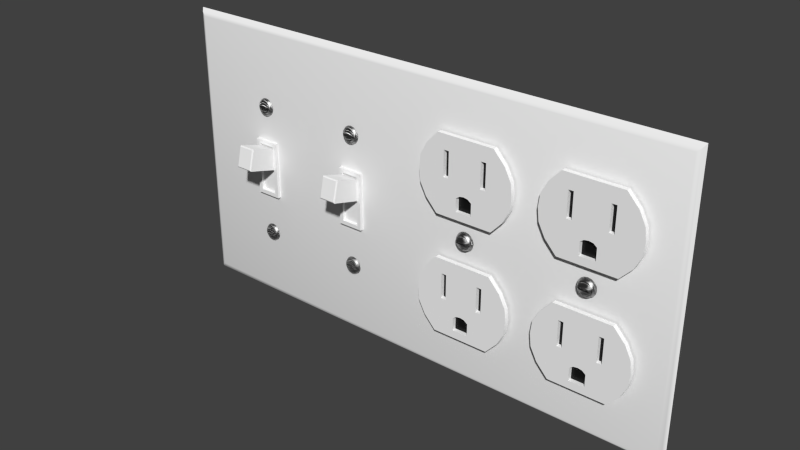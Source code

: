 # Source: Combo_4-Gang.blend  (saved by Blender 3.0.42; exported with 4.5.12 LTS)
import bpy
from mathutils import Matrix  # noqa: F401  (used for matrix-valued properties, if any)

bpy.ops.wm.read_factory_settings(use_empty=True)
scene = bpy.context.scene
scene.name = 'Scene'

# ---- collections
col_collection_1 = bpy.data.collections.new('Collection 1'); scene.collection.children.link(col_collection_1)

# ---- materials (node trees are filled in below, after node groups)
mat_gloss_white_plastic = bpy.data.materials.new('Gloss White Plastic')
mat_gloss_white_plastic.alpha_threshold = 0.0
mat_gloss_white_plastic.roughness = 0.5
mat_gloss_white_plastic.line_color = (0.0, 0.0, 0.0, 1.0)
mat_stainless_steel = bpy.data.materials.new('Stainless Steel')
mat_stainless_steel.alpha_threshold = 0.0
mat_stainless_steel.roughness = 0.5
mat_stainless_steel.line_color = (0.0, 0.0, 0.0, 1.0)
mat_black_plastic = bpy.data.materials.new('Black Plastic')
mat_black_plastic.alpha_threshold = 0.0
mat_black_plastic.roughness = 0.5
mat_black_plastic.line_color = (0.0, 0.0, 0.0, 1.0)

# ---- node groups
ng_brushed = bpy.data.node_groups.new('Brushed', 'ShaderNodeTree')
_s = ng_brushed.interface.new_socket(name='Color', in_out='OUTPUT', socket_type='NodeSocketColor')
_s = ng_brushed.interface.new_socket(name='Vector', in_out='INPUT', socket_type='NodeSocketVector')
_s.min_value = -1.0
_s.max_value = 1.0
_s = ng_brushed.interface.new_socket(name='Scale', in_out='INPUT', socket_type='NodeSocketFloat')
_s.default_value = 15.0
_s.min_value = -1000.0
_s.max_value = 1000.0
_N = ng_brushed.nodes; _L = ng_brushed.links
n0 = _N.new('ShaderNodeMapping'); n0.name = 'Mapping'; n0.location = (-294, 153)
n0.inputs[3].default_value = (0.1, 1000.0, 1.0)
n1 = _N.new('ShaderNodeValToRGB'); n1.name = 'ColorRamp.002'; n1.location = (311, 4)
n1.color_ramp.interpolation = 'B_SPLINE'
while len(n1.color_ramp.elements) > 1: n1.color_ramp.elements.remove(n1.color_ramp.elements[-1])
n1.color_ramp.elements[0].position = 0.1136; n1.color_ramp.elements[0].color = (0.0, 0.0, 0.0, 1.0)
_e = n1.color_ramp.elements.new(0.4955); _e.color = (0.1708, 0.1708, 0.1708, 0.5074)
_e = n1.color_ramp.elements.new(1.0); _e.color = (1.0, 1.0, 1.0, 0.0)
n2 = _N.new('NodeGroupOutput'); n2.name = 'Group Output'; n2.location = (636, 29)
n3 = _N.new('ShaderNodeTexNoise'); n3.name = 'Noise Texture'; n3.location = (52, -12)
n3.width = 150
n3.inputs[3].default_value = 1.0
n3.inputs[8].default_value = 8.0
n4 = _N.new('NodeGroupInput'); n4.name = 'Group Input'; n4.location = (-508, 131)
_L.new(n4.outputs[0], n0.inputs[0])
_L.new(n0.outputs[0], n3.inputs[0])
_L.new(n3.outputs[0], n1.inputs[0])
_L.new(n1.outputs[0], n2.inputs[0])
_L.new(n4.outputs[1], n3.inputs[2])
n2.is_active_output = True

# ---- material node trees
mat_gloss_white_plastic.use_nodes = True; mat_gloss_white_plastic.node_tree.nodes.clear()
_N = mat_gloss_white_plastic.node_tree.nodes; _L = mat_gloss_white_plastic.node_tree.links
n0 = _N.new('ShaderNodeOutputMaterial'); n0.name = 'Material Output'; n0.location = (300, 300)
n0.width = 120
n1 = _N.new('ShaderNodeBsdfDiffuse'); n1.name = 'Diffuse BSDF'; n1.location = (-113, 376)
n1.inputs[0].default_value = (0.9425, 0.9425, 0.9425, 1.0)
n2 = _N.new('ShaderNodeMixShader'); n2.name = 'Mix Shader'; n2.location = (95, 307)
n2.width = 150
n2.inputs[0].default_value = 0.02
n3 = _N.new('ShaderNodeBsdfAnisotropic'); n3.name = 'Glossy BSDF'; n3.location = (-112, 226)
n3.distribution = 'BECKMANN'
n3.inputs[1].default_value = 0.3162
_L.new(n1.outputs[0], n2.inputs[1])
_L.new(n3.outputs[0], n2.inputs[2])
_L.new(n2.outputs[0], n0.inputs[0])
n0.is_active_output = True
mat_stainless_steel.use_nodes = True; mat_stainless_steel.node_tree.nodes.clear()
_N = mat_stainless_steel.node_tree.nodes; _L = mat_stainless_steel.node_tree.links
n0 = _N.new('ShaderNodeLayerWeight'); n0.name = 'Layer Weight'; n0.location = (114, 494)
n0.width = 150
n0.inputs[0].default_value = 0.15
n1 = _N.new('ShaderNodeMixShader'); n1.name = 'Mix Shader'; n1.location = (316, 430)
n1.width = 137
n2 = _N.new('ShaderNodeBsdfAnisotropic'); n2.name = 'Glossy BSDF.001'; n2.location = (94, 224)
n2.width = 169
n2.distribution = 'BECKMANN'
n2.inputs[1].default_value = 0.4472
n3 = _N.new('ShaderNodeBsdfAnisotropic'); n3.name = 'Glossy BSDF'; n3.location = (101, 387)
n3.width = 168
n3.distribution = 'BECKMANN'
n3.inputs[1].default_value = 0.4472
n4 = _N.new('ShaderNodeValToRGB'); n4.name = 'ColorRamp'; n4.location = (-310, 466)
n4.color_ramp.interpolation = 'B_SPLINE'
while len(n4.color_ramp.elements) > 1: n4.color_ramp.elements.remove(n4.color_ramp.elements[-1])
n4.color_ramp.elements[0].position = 0.0; n4.color_ramp.elements[0].color = (0.438, 0.438, 0.438, 1.0)
_e = n4.color_ramp.elements.new(1.0); _e.color = (0.1008, 0.1008, 0.1008, 1.0)
n5 = _N.new('ShaderNodeFresnel'); n5.name = 'Fresnel'; n5.location = (-566, 368)
n5.width = 124
n5.inputs[0].default_value = 2.45
n6 = _N.new('ShaderNodeBump'); n6.name = 'Bump'; n6.location = (-106, 232)
n6.width = 150
n6.inputs[0].default_value = 1.2
n6.inputs[1].default_value = 0.1
n6.inputs[2].default_value = 1.0
n7 = _N.new('ShaderNodeGamma'); n7.name = 'Gamma'; n7.location = (-287, 197)
n7.inputs[1].default_value = 9.0
n8 = _N.new('ShaderNodeOutputMaterial'); n8.name = 'Material Output'; n8.location = (486, 423)
n8.width = 120
n9 = _N.new('ShaderNodeTexCoord'); n9.name = 'Texture Coordinate'; n9.location = (-644, 237)
n9.width = 150
n10 = _N.new('ShaderNodeGroup'); n10.name = 'Group'; n10.location = (-459, 205)
n10.width = 142
n10.node_tree = ng_brushed
n10.inputs[1].default_value = 1.0
_L.new(n3.outputs[0], n1.inputs[1])
_L.new(n1.outputs[0], n8.inputs[0])
_L.new(n2.outputs[0], n1.inputs[2])
_L.new(n0.outputs[1], n1.inputs[0])
_L.new(n6.outputs[0], n3.inputs[4])
_L.new(n6.outputs[0], n2.inputs[4])
_L.new(n4.outputs[0], n3.inputs[0])
_L.new(n7.outputs[0], n6.inputs[3])
_L.new(n10.outputs[0], n7.inputs[0])
_L.new(n5.outputs[0], n4.inputs[0])
_L.new(n9.outputs[3], n10.inputs[0])
n8.is_active_output = True
mat_black_plastic.use_nodes = True; mat_black_plastic.node_tree.nodes.clear()
_N = mat_black_plastic.node_tree.nodes; _L = mat_black_plastic.node_tree.links
n0 = _N.new('ShaderNodeOutputMaterial'); n0.name = 'Material Output'; n0.location = (300, 300)
n0.width = 120
n1 = _N.new('ShaderNodeBsdfDiffuse'); n1.name = 'Diffuse BSDF'; n1.location = (-113, 376)
n1.inputs[0].default_value = (0.007938, 0.007938, 0.007938, 1.0)
n2 = _N.new('ShaderNodeMixShader'); n2.name = 'Mix Shader'; n2.location = (95, 307)
n2.width = 150
n2.inputs[0].default_value = 0.02
n3 = _N.new('ShaderNodeBsdfAnisotropic'); n3.name = 'Glossy BSDF'; n3.location = (-112, 226)
n3.distribution = 'BECKMANN'
n3.inputs[1].default_value = 0.3162
_L.new(n1.outputs[0], n2.inputs[1])
_L.new(n3.outputs[0], n2.inputs[2])
_L.new(n2.outputs[0], n0.inputs[0])
n0.is_active_output = True

# ---- world
world_world = bpy.data.worlds.new('World'); scene.world = world_world
world_world.color = (0.05088, 0.05088, 0.05088)
world_world.use_sun_shadow = False
world_world.sun_shadow_jitter_overblur = 0.0
world_world.cycles.sampling_method = 'MANUAL'
world_world.cycles.sample_map_resolution = 256

# ---- meshes
me_double_light_outlet = bpy.data.meshes.new('Double_Light_Outlet')
me_double_light_outlet.from_pydata([(0.1289, -0.002786, 0.06046), (0.1277, -0.002786, 0.05968), (0.1269, -0.002786, 0.05851), (0.1266, -0.002786, 0.05713), (0.1269, -0.002786, 0.05575), (0.1277, -0.002786, 0.05458), (0.1289, -0.002786, 0.0538), (0.128, -0.003814, 0.05488), (0.1273, -0.003814, 0.05591), (0.127, -0.003814, 0.05713), (0.1273, -0.003814, 0.05835), (0.128, -0.003814, 0.05938), (0.129, -0.003814, 0.06007), (0.129, -0.003814, 0.05418), (0.1283, -0.004316, 0.05518), (0.1277, -0.004316, 0.05607), (0.1275, -0.004316, 0.05713), (0.1277, -0.004316, 0.05818), (0.1283, -0.004316, 0.05908), (0.1292, -0.004316, 0.05968), (0.1292, -0.004316, 0.05458), (0.1294, -0.005079, 0.05667), (0.1284, -0.005079, 0.05667), (0.1284, -0.005079, 0.05759), (0.1294, -0.005079, 0.05759), (0.1298, -0.005079, 0.05759), (0.1298, -0.005079, 0.05667), (0.1284, -0.004316, 0.05759), (0.1294, -0.004316, 0.05759), (0.1298, -0.004316, 0.05759), (0.1298, -0.004316, 0.05667), (0.1267, -0.002786, 0.05644), (0.1271, -0.003814, 0.05652), (0.1275, -0.004316, 0.05766), (0.1271, -0.003814, 0.05774), (0.1267, -0.002786, 0.05782), (0.1284, -0.004316, 0.05713), (0.1294, -0.004316, 0.05713), (0.1298, -0.004316, 0.05713), (0.1284, -0.004316, 0.05667), (0.1294, -0.004316, 0.05667), (0.1275, -0.004316, 0.0566), (0.1302, -0.002786, 0.06073), (0.1316, -0.002786, 0.06046), (0.1328, -0.002786, 0.05968), (0.1336, -0.002786, 0.05851), (0.1339, -0.002786, 0.05713), (0.1336, -0.002786, 0.05575), (0.1328, -0.002786, 0.05458), (0.1316, -0.002786, 0.0538), (0.1302, -0.002786, 0.05353), (0.1325, -0.003814, 0.05488), (0.1332, -0.003814, 0.05591), (0.1335, -0.003814, 0.05713), (0.1332, -0.003814, 0.05835), (0.1325, -0.003814, 0.05938), (0.1315, -0.003814, 0.06007), (0.1302, -0.003814, 0.06032), (0.1315, -0.003814, 0.05418), (0.1302, -0.003814, 0.05394), (0.1322, -0.004316, 0.05518), (0.1328, -0.004316, 0.05607), (0.133, -0.004316, 0.05713), (0.1328, -0.004316, 0.05818), (0.1322, -0.004316, 0.05908), (0.1313, -0.004316, 0.05968), (0.1302, -0.004316, 0.05989), (0.1313, -0.004316, 0.05458), (0.1302, -0.004316, 0.05437), (0.131, -0.005079, 0.05667), (0.1321, -0.005079, 0.05667), (0.1321, -0.005079, 0.05759), (0.131, -0.005079, 0.05759), (0.1307, -0.005079, 0.05759), (0.1302, -0.005079, 0.05759), (0.1307, -0.005079, 0.05667), (0.1302, -0.005079, 0.05667), (0.1321, -0.004316, 0.05759), (0.131, -0.004316, 0.05759), (0.1307, -0.004316, 0.05759), (0.1302, -0.004316, 0.05759), (0.1307, -0.004316, 0.05667), (0.1302, -0.004316, 0.05667), (0.1338, -0.002786, 0.05644), (0.1334, -0.003814, 0.05652), (0.133, -0.004316, 0.05766), (0.1334, -0.003814, 0.05774), (0.1338, -0.002786, 0.05782), (0.1321, -0.004316, 0.05713), (0.131, -0.004316, 0.05713), (0.1307, -0.004316, 0.05713), (0.1302, -0.004316, 0.05713), (0.1321, -0.004316, 0.05667), (0.131, -0.004316, 0.05667), (0.133, -0.004316, 0.0566), (0.1189, -0.002589, 0.01775), (0.1189, -0.002589, 0.04786), (0.1112, -0.002589, 0.03281), (0.1117, -0.002589, 0.02779), (0.1143, -0.002589, 0.02277), (0.1117, -0.002589, 0.03783), (0.1143, -0.002589, 0.04284), (0.1216, -0.002589, 0.01775), (0.1216, -0.002589, 0.04786), (0.1216, -0.002683, 0.03207), (0.1286, -0.002589, 0.04786), (0.1216, -0.002683, 0.03783), (0.1216, -0.002683, 0.0421), (0.1271, -0.002589, 0.01775), (0.1237, -0.002589, 0.04786), (0.1237, -0.002683, 0.03207), (0.1271, -0.002683, 0.02076), (0.1271, -0.002683, 0.0258), (0.1237, -0.002683, 0.03783), (0.1237, -0.002683, 0.0421), (0.1189, -0.004372, 0.01775), (0.1189, -0.004372, 0.04786), (0.1112, -0.004372, 0.03281), (0.1117, -0.004372, 0.02779), (0.1143, -0.004372, 0.02277), (0.1117, -0.004372, 0.03783), (0.1143, -0.004372, 0.04284), (0.1216, -0.004372, 0.01775), (0.1216, -0.004372, 0.04786), (0.1216, -0.004372, 0.03207), (0.1216, -0.004372, 0.02076), (0.1216, -0.004372, 0.02717), (0.1216, -0.004372, 0.03783), (0.1216, -0.004372, 0.0421), (0.1271, -0.004372, 0.01775), (0.1237, -0.004372, 0.04786), (0.1237, -0.004372, 0.03207), (0.1271, -0.004372, 0.02076), (0.1271, -0.004372, 0.0258), (0.1237, -0.004372, 0.03783), (0.1237, -0.004372, 0.0421), (0.1286, -0.002683, 0.02689), (0.1286, -0.004372, 0.04786), (0.1286, -0.004372, 0.03207), (0.1286, -0.004372, 0.02689), (0.1286, -0.004372, 0.03783), (0.1286, -0.004372, 0.0421), (0.1302, -0.002589, 0.04786), (0.1302, -0.002589, 0.01775), (0.1416, -0.002589, 0.01775), (0.1416, -0.002589, 0.04786), (0.1493, -0.002589, 0.03281), (0.1302, -0.002683, 0.02717), (0.1302, -0.002683, 0.02076), (0.1488, -0.002589, 0.02779), (0.1462, -0.002589, 0.02277), (0.1488, -0.002589, 0.03783), (0.1462, -0.002589, 0.04284), (0.1389, -0.002589, 0.01775), (0.1389, -0.002589, 0.04786), (0.1389, -0.002683, 0.03207), (0.1319, -0.002589, 0.04786), (0.1389, -0.002683, 0.03783), (0.1389, -0.002683, 0.0421), (0.1334, -0.002589, 0.01775), (0.1368, -0.002589, 0.04786), (0.1368, -0.002683, 0.03207), (0.1334, -0.002683, 0.02076), (0.1334, -0.002683, 0.0258), (0.1368, -0.002683, 0.03783), (0.1368, -0.002683, 0.0421), (0.1302, -0.004372, 0.04786), (0.1302, -0.004372, 0.01775), (0.1416, -0.004372, 0.01775), (0.1416, -0.004372, 0.04786), (0.1302, -0.004372, 0.03207), (0.1493, -0.004372, 0.03281), (0.1302, -0.004372, 0.02717), (0.1302, -0.004372, 0.02076), (0.1488, -0.004372, 0.02779), (0.1462, -0.004372, 0.02277), (0.1302, -0.004372, 0.03783), (0.1302, -0.004372, 0.0421), (0.1488, -0.004372, 0.03783), (0.1462, -0.004372, 0.04284), (0.1389, -0.004372, 0.01775), (0.1389, -0.004372, 0.04786), (0.1389, -0.004372, 0.03207), (0.1389, -0.004372, 0.02076), (0.1389, -0.004372, 0.02717), (0.1389, -0.004372, 0.03783), (0.1389, -0.004372, 0.0421), (0.1334, -0.004372, 0.01775), (0.1368, -0.004372, 0.04786), (0.1368, -0.004372, 0.03207), (0.1334, -0.004372, 0.02076), (0.1334, -0.004372, 0.0258), (0.1368, -0.004372, 0.03783), (0.1368, -0.004372, 0.0421), (0.1319, -0.002683, 0.02689), (0.1319, -0.004372, 0.04786), (0.1319, -0.004372, 0.03207), (0.1319, -0.004372, 0.02689), (0.1319, -0.004372, 0.03783), (0.1319, -0.004372, 0.0421), (0.1302, -0.002683, 0.0258), (0.1189, -0.002589, 0.06493), (0.1189, -0.002589, 0.09504), (0.1112, -0.002589, 0.07998), (0.1117, -0.002589, 0.07497), (0.1143, -0.002589, 0.06995), (0.1117, -0.002589, 0.085), (0.1143, -0.002589, 0.09002), (0.1216, -0.002589, 0.06493), (0.1216, -0.002589, 0.09504), (0.1216, -0.002683, 0.07925), (0.1286, -0.002589, 0.09504), (0.1216, -0.002683, 0.085), (0.1216, -0.002683, 0.08928), (0.1271, -0.002589, 0.06493), (0.1237, -0.002589, 0.09504), (0.1237, -0.002683, 0.07925), (0.1271, -0.002683, 0.06794), (0.1271, -0.002683, 0.07298), (0.1237, -0.002683, 0.085), (0.1237, -0.002683, 0.08928), (0.1189, -0.004372, 0.06493), (0.1189, -0.004372, 0.09504), (0.1112, -0.004372, 0.07998), (0.1117, -0.004372, 0.07497), (0.1143, -0.004372, 0.06995), (0.1117, -0.004372, 0.085), (0.1143, -0.004372, 0.09002), (0.1216, -0.004372, 0.06493), (0.1216, -0.004372, 0.09504), (0.1216, -0.004372, 0.07925), (0.1216, -0.004372, 0.06794), (0.1216, -0.004372, 0.07435), (0.1216, -0.004372, 0.085), (0.1216, -0.004372, 0.08928), (0.1271, -0.004372, 0.06493), (0.1237, -0.004372, 0.09504), (0.1271, -0.004372, 0.06794), (0.1271, -0.004372, 0.07298), (0.1237, -0.004372, 0.085), (0.1237, -0.004372, 0.08928), (0.1286, -0.002683, 0.07407), (0.1286, -0.004372, 0.09504), (0.1286, -0.004372, 0.07925), (0.1286, -0.004372, 0.07407), (0.1286, -0.004372, 0.085), (0.1286, -0.004372, 0.08928), (0.1237, -0.002589, 0.06493), (0.122, -0.002683, 0.07925), (0.1237, -0.004372, 0.06493), (0.1237, -0.004372, 0.07925), (0.1237, -0.004372, 0.06794), (0.1237, -0.004372, 0.07366), (0.1302, -0.002589, 0.09504), (0.1302, -0.002589, 0.06493), (0.1416, -0.002589, 0.06493), (0.1416, -0.002589, 0.09504), (0.1493, -0.002589, 0.07998), (0.1302, -0.002683, 0.07435), (0.1302, -0.002683, 0.06794), (0.1488, -0.002589, 0.07497), (0.1462, -0.002589, 0.06995), (0.1488, -0.002589, 0.085), (0.1462, -0.002589, 0.09002), (0.1389, -0.002589, 0.06493), (0.1389, -0.002589, 0.09504), (0.1389, -0.002683, 0.07925), (0.1319, -0.002589, 0.09504), (0.1389, -0.002683, 0.085), (0.1389, -0.002683, 0.08928), (0.1334, -0.002589, 0.06493), (0.1368, -0.002589, 0.09504), (0.1368, -0.002683, 0.07925), (0.1334, -0.002683, 0.06794), (0.1334, -0.002683, 0.07298), (0.1368, -0.002683, 0.085), (0.1368, -0.002683, 0.08928), (0.1302, -0.004372, 0.09504), (0.1302, -0.004372, 0.06493), (0.1416, -0.004372, 0.06493), (0.1416, -0.004372, 0.09504), (0.1302, -0.004372, 0.07925), (0.1493, -0.004372, 0.07998), (0.1302, -0.004372, 0.07435), (0.1302, -0.004372, 0.06794), (0.1488, -0.004372, 0.07497), (0.1462, -0.004372, 0.06995), (0.1302, -0.004372, 0.085), (0.1302, -0.004372, 0.08928), (0.1488, -0.004372, 0.085), (0.1462, -0.004372, 0.09002), (0.1389, -0.004372, 0.06493), (0.1389, -0.004372, 0.09504), (0.1389, -0.004372, 0.07925), (0.1389, -0.004372, 0.06794), (0.1389, -0.004372, 0.07435), (0.1389, -0.004372, 0.085), (0.1389, -0.004372, 0.08928), (0.1334, -0.004372, 0.06493), (0.1368, -0.004372, 0.09504), (0.1334, -0.004372, 0.06794), (0.1334, -0.004372, 0.07298), (0.1368, -0.004372, 0.085), (0.1368, -0.004372, 0.08928), (0.1319, -0.002683, 0.07407), (0.1319, -0.004372, 0.09504), (0.1319, -0.004372, 0.07925), (0.1319, -0.004372, 0.07407), (0.1319, -0.004372, 0.085), (0.1319, -0.004372, 0.08928), (0.1302, -0.002683, 0.07298), (0.1368, -0.002589, 0.06493), (0.1385, -0.002683, 0.07925), (0.1368, -0.004372, 0.06493), (0.1368, -0.004372, 0.07925), (0.1368, -0.004372, 0.06794), (0.1368, -0.004372, 0.07366), (9.051e-08, 2.683e-07, 0.1143), (0.0025, -0.001716, 0.002842), (0.001044, -0.001141, 0.001364), (0.001044, -0.001141, 0.1129), (0.07614, -0.001716, 0.03187), (0.07498, -0.001716, 0.03108), (0.07421, -0.001716, 0.0299), (0.07394, -0.001716, 0.02851), (0.07421, -0.001716, 0.02712), (0.07498, -0.001716, 0.02594), (0.07614, -0.001716, 0.02515), (0.07528, -0.002511, 0.02624), (0.07459, -0.002511, 0.02728), (0.07435, -0.002511, 0.02851), (0.07459, -0.002511, 0.02974), (0.07528, -0.002511, 0.03079), (0.0763, -0.002511, 0.03148), (0.0763, -0.002511, 0.02554), (0.07558, -0.002899, 0.02655), (0.07498, -0.002899, 0.02745), (0.07498, -0.002899, 0.02958), (0.07558, -0.002899, 0.03048), (0.07646, -0.002899, 0.03109), (0.07646, -0.002899, 0.02594), (0.07573, -0.00349, 0.02898), (0.07573, -0.002899, 0.02898), (0.07708, -0.002899, 0.02898), (0.07404, -0.001716, 0.02782), (0.07444, -0.002511, 0.0279), (0.07444, -0.002511, 0.02913), (0.07404, -0.001716, 0.02921), (0.07573, -0.002899, 0.02851), (0.07672, -0.002899, 0.02851), (0.07708, -0.002899, 0.02851), (0.07573, -0.002899, 0.02805), (0.0025, -0.001716, 0.1115), (0.07614, -0.001716, 0.08531), (0.07498, -0.001716, 0.08453), (0.07421, -0.001716, 0.08335), (0.07394, -0.001716, 0.08195), (0.07421, -0.001716, 0.08056), (0.07498, -0.001716, 0.07938), (0.07614, -0.001716, 0.0786), (0.07528, -0.002511, 0.07968), (0.07459, -0.002511, 0.08072), (0.07435, -0.002511, 0.08195), (0.07459, -0.002511, 0.08319), (0.07528, -0.002511, 0.08423), (0.0763, -0.002511, 0.08493), (0.0763, -0.002511, 0.07898), (0.07558, -0.002899, 0.07999), (0.07498, -0.002899, 0.08089), (0.07498, -0.002899, 0.08302), (0.07558, -0.002899, 0.08392), (0.07646, -0.002899, 0.08453), (0.07646, -0.002899, 0.07938), (0.07573, -0.00349, 0.08242), (0.07708, -0.002899, 0.08242), (0.07404, -0.001716, 0.08126), (0.07444, -0.002511, 0.08134), (0.07444, -0.002511, 0.08257), (0.07404, -0.001716, 0.08265), (0.07573, -0.002899, 0.08195), (0.07672, -0.002899, 0.08195), (0.07708, -0.002899, 0.08195), (0.07573, -0.002899, 0.08149), (0.07672, -0.002899, 0.08149), (0.07751, -0.001716, 0.03215), (0.07887, -0.001716, 0.03187), (0.08003, -0.001716, 0.03108), (0.0808, -0.001716, 0.0299), (0.08107, -0.001716, 0.02851), (0.0808, -0.001716, 0.02712), (0.08003, -0.001716, 0.02594), (0.07887, -0.001716, 0.02515), (0.07751, -0.001716, 0.02488), (0.07974, -0.002511, 0.02624), (0.08042, -0.002511, 0.02728), (0.08066, -0.002511, 0.02851), (0.08042, -0.002511, 0.02974), (0.07974, -0.002511, 0.03079), (0.07871, -0.002511, 0.03148), (0.07751, -0.002511, 0.03173), (0.07871, -0.002511, 0.02554), (0.07751, -0.002511, 0.0253), (0.07944, -0.002899, 0.02655), (0.08003, -0.002899, 0.02745), (0.08003, -0.002899, 0.02958), (0.07944, -0.002899, 0.03048), (0.07855, -0.002899, 0.03109), (0.07751, -0.002899, 0.0313), (0.07855, -0.002899, 0.02594), (0.07751, -0.002899, 0.02573), (0.07829, -0.00349, 0.02805), (0.07929, -0.00349, 0.02805), (0.07829, -0.00349, 0.02898), (0.07929, -0.002899, 0.02898), (0.07829, -0.002899, 0.02898), (0.07793, -0.002899, 0.02898), (0.07793, -0.002899, 0.02805), (0.08097, -0.001716, 0.02782), (0.08057, -0.002511, 0.0279), (0.08057, -0.002511, 0.02913), (0.08097, -0.001716, 0.02921), (0.07929, -0.002899, 0.02851), (0.07829, -0.002899, 0.02851), (0.07793, -0.002899, 0.02851), (0.07751, -0.002899, 0.02851), (0.07929, -0.002899, 0.02805), (0.08017, -0.002899, 0.02798), (0.07751, -0.001716, 0.08559), (0.07887, -0.001716, 0.08531), (0.08003, -0.001716, 0.08453), (0.0808, -0.001716, 0.08335), (0.08107, -0.001716, 0.08195), (0.0808, -0.001716, 0.08056), (0.08003, -0.001716, 0.07938), (0.07887, -0.001716, 0.0786), (0.07751, -0.001716, 0.07832), (0.07974, -0.002511, 0.07968), (0.08042, -0.002511, 0.08072), (0.08066, -0.002511, 0.08195), (0.08042, -0.002511, 0.08319), (0.07974, -0.002511, 0.08423), (0.07871, -0.002511, 0.08493), (0.07751, -0.002511, 0.08517), (0.07871, -0.002511, 0.07898), (0.07751, -0.002511, 0.07874), (0.07944, -0.002899, 0.07999), (0.08003, -0.002899, 0.08089), (0.08003, -0.002899, 0.08302), (0.07944, -0.002899, 0.08392), (0.07855, -0.002899, 0.08453), (0.07751, -0.002899, 0.08474), (0.07855, -0.002899, 0.07938), (0.07751, -0.002899, 0.07917), (0.07829, -0.00349, 0.08242), (0.07793, -0.00349, 0.08242), (0.07751, -0.00349, 0.08242), (0.07751, -0.00349, 0.08149), (0.07929, -0.002899, 0.08242), (0.07829, -0.002899, 0.08242), (0.07793, -0.002899, 0.08242), (0.07751, -0.002899, 0.08242), (0.07751, -0.002899, 0.08149), (0.08097, -0.001716, 0.08126), (0.08057, -0.002511, 0.08134), (0.08057, -0.002511, 0.08257), (0.08097, -0.001716, 0.08265), (0.07929, -0.002899, 0.08195), (0.07829, -0.002899, 0.08195), (0.07793, -0.002899, 0.08195), (0.07751, -0.002899, 0.08195), (0.07929, -0.002899, 0.08149), (0.2108, 2.683e-07, 2.83e-07), (0.2083, -0.001716, 0.002842), (0.2098, -0.001141, 0.001364), (0.2098, -0.001141, 0.1129), (0.2083, -0.001716, 0.1115), (9.051e-08, 2.683e-07, 2.83e-07), (0.07751, -0.00349, 0.02805), (0.07708, -0.00349, 0.02805), (0.07672, -0.00349, 0.02805), (0.07573, -0.00349, 0.02805), (0.07672, -0.00349, 0.02898), (0.07708, -0.00349, 0.02898), (0.07751, -0.00349, 0.02898), (0.07751, -0.002899, 0.02805), (0.07708, -0.002899, 0.02805), (0.07672, -0.002899, 0.02898), (0.07751, -0.002899, 0.02898), (0.07484, -0.002899, 0.02905), (0.07484, -0.002899, 0.02851), (0.07672, -0.002899, 0.02805), (0.07484, -0.002899, 0.02798), (0.07708, -0.00349, 0.08149), (0.07672, -0.00349, 0.08149), (0.07573, -0.00349, 0.08149), (0.07672, -0.00349, 0.08242), (0.07708, -0.00349, 0.08242), (0.07708, -0.002899, 0.08149), (0.07573, -0.002899, 0.08242), (0.07672, -0.002899, 0.08242), (0.07484, -0.002899, 0.08249), (0.07484, -0.002899, 0.08195), (0.07484, -0.002899, 0.08142), (0.07793, -0.00349, 0.02805), (0.07929, -0.00349, 0.02898), (0.07793, -0.00349, 0.02898), (0.08017, -0.002899, 0.02905), (0.08017, -0.002899, 0.02851), (0.07829, -0.002899, 0.02805), (0.07793, -0.00349, 0.08149), (0.07829, -0.00349, 0.08149), (0.07929, -0.00349, 0.08149), (0.07929, -0.00349, 0.08242), (0.07793, -0.002899, 0.08149), (0.08017, -0.002899, 0.08249), (0.08017, -0.002899, 0.08195), (0.07829, -0.002899, 0.08149), (0.08017, -0.002899, 0.08142), (0.2108, 2.683e-07, 0.1143), (0.07239, -0.001716, 0.04539), (0.08255, -0.001716, 0.04539), (0.07239, -0.001716, 0.06825), (0.08255, -0.001716, 0.06825), (0.07239, -0.003016, 0.04539), (0.08255, -0.003016, 0.04539), (0.07239, -0.003016, 0.06825), (0.08255, -0.003016, 0.06825), (0.07394, -0.003016, 0.06667), (0.07394, -0.003016, 0.04697), (0.081, -0.003016, 0.04697), (0.081, -0.003016, 0.06667), (0.07394, -0.001888, 0.06667), (0.07394, -0.001888, 0.04697), (0.081, -0.001888, 0.04697), (0.081, -0.001888, 0.06667), (0.07394, -0.001888, 0.05682), (0.081, -0.001888, 0.05682), (0.081, -0.001888, 0.06548), (0.07394, -0.001888, 0.06548), (0.07394, -0.01286, 0.06896), (0.07434, -0.01342, 0.06869), (0.081, -0.01286, 0.06896), (0.0806, -0.01342, 0.06869), (0.0806, -0.01524, 0.06108), (0.081, -0.01494, 0.06057), (0.07394, -0.01494, 0.06057), (0.07434, -0.01524, 0.06108), (0.03296, -0.001716, 0.03187), (0.0318, -0.001716, 0.03108), (0.03103, -0.001716, 0.0299), (0.03076, -0.001716, 0.02851), (0.03103, -0.001716, 0.02712), (0.0318, -0.001716, 0.02594), (0.03296, -0.001716, 0.02515), (0.0321, -0.002511, 0.02624), (0.03141, -0.002511, 0.02728), (0.03117, -0.002511, 0.02851), (0.03141, -0.002511, 0.02974), (0.0321, -0.002511, 0.03079), (0.03312, -0.002511, 0.03148), (0.03312, -0.002511, 0.02554), (0.0324, -0.002899, 0.02655), (0.0318, -0.002899, 0.02745), (0.0318, -0.002899, 0.02958), (0.0324, -0.002899, 0.03048), (0.03328, -0.002899, 0.03109), (0.03328, -0.002899, 0.02594), (0.03255, -0.00349, 0.02898), (0.03255, -0.002899, 0.02898), (0.0339, -0.002899, 0.02898), (0.03086, -0.001716, 0.02782), (0.03126, -0.002511, 0.0279), (0.03126, -0.002511, 0.02913), (0.03086, -0.001716, 0.02921), (0.03255, -0.002899, 0.02851), (0.03354, -0.002899, 0.02851), (0.0339, -0.002899, 0.02851), (0.03255, -0.002899, 0.02805), (0.03296, -0.001716, 0.08531), (0.0318, -0.001716, 0.08453), (0.03103, -0.001716, 0.08335), (0.03076, -0.001716, 0.08195), (0.03103, -0.001716, 0.08056), (0.0318, -0.001716, 0.07938), (0.03296, -0.001716, 0.0786), (0.0321, -0.002511, 0.07968), (0.03141, -0.002511, 0.08072), (0.03117, -0.002511, 0.08195), (0.03141, -0.002511, 0.08319), (0.0321, -0.002511, 0.08423), (0.03312, -0.002511, 0.08493), (0.03312, -0.002511, 0.07898), (0.0324, -0.002899, 0.07999), (0.0318, -0.002899, 0.08089), (0.0318, -0.002899, 0.08302), (0.0324, -0.002899, 0.08392), (0.03328, -0.002899, 0.08453), (0.03328, -0.002899, 0.07938), (0.03255, -0.00349, 0.08242), (0.0339, -0.002899, 0.08242), (0.03086, -0.001716, 0.08126), (0.03126, -0.002511, 0.08134), (0.03126, -0.002511, 0.08257), (0.03086, -0.001716, 0.08265), (0.03255, -0.002899, 0.08195), (0.03354, -0.002899, 0.08195), (0.0339, -0.002899, 0.08195), (0.03255, -0.002899, 0.08149), (0.03354, -0.002899, 0.08149), (0.03433, -0.001716, 0.03215), (0.03569, -0.001716, 0.03187), (0.03685, -0.001716, 0.03108), (0.03762, -0.001716, 0.0299), (0.03789, -0.001716, 0.02851), (0.03762, -0.001716, 0.02712), (0.03685, -0.001716, 0.02594), (0.03569, -0.001716, 0.02515), (0.03433, -0.001716, 0.02488), (0.03656, -0.002511, 0.02624), (0.03724, -0.002511, 0.02728), (0.03748, -0.002511, 0.02851), (0.03724, -0.002511, 0.02974), (0.03656, -0.002511, 0.03079), (0.03553, -0.002511, 0.03148), (0.03433, -0.002511, 0.03173), (0.03553, -0.002511, 0.02554), (0.03433, -0.002511, 0.0253), (0.03626, -0.002899, 0.02655), (0.03685, -0.002899, 0.02745), (0.03685, -0.002899, 0.02958), (0.03626, -0.002899, 0.03048), (0.03537, -0.002899, 0.03109), (0.03433, -0.002899, 0.0313), (0.03537, -0.002899, 0.02594), (0.03433, -0.002899, 0.02573), (0.03511, -0.00349, 0.02805), (0.03611, -0.00349, 0.02805), (0.03511, -0.00349, 0.02898), (0.03611, -0.002899, 0.02898), (0.03511, -0.002899, 0.02898), (0.03475, -0.002899, 0.02898), (0.03475, -0.002899, 0.02805), (0.03779, -0.001716, 0.02782), (0.03739, -0.002511, 0.0279), (0.03739, -0.002511, 0.02913), (0.03779, -0.001716, 0.02921), (0.03611, -0.002899, 0.02851), (0.03511, -0.002899, 0.02851), (0.03475, -0.002899, 0.02851), (0.03433, -0.002899, 0.02851), (0.03611, -0.002899, 0.02805), (0.03699, -0.002899, 0.02798), (0.03433, -0.001716, 0.08559), (0.03569, -0.001716, 0.08531), (0.03685, -0.001716, 0.08453), (0.03762, -0.001716, 0.08335), (0.03789, -0.001716, 0.08195), (0.03762, -0.001716, 0.08056), (0.03685, -0.001716, 0.07938), (0.03569, -0.001716, 0.0786), (0.03433, -0.001716, 0.07832), (0.03656, -0.002511, 0.07968), (0.03724, -0.002511, 0.08072), (0.03748, -0.002511, 0.08195), (0.03724, -0.002511, 0.08319), (0.03656, -0.002511, 0.08423), (0.03553, -0.002511, 0.08493), (0.03433, -0.002511, 0.08517), (0.03553, -0.002511, 0.07898), (0.03433, -0.002511, 0.07874), (0.03626, -0.002899, 0.07999), (0.03685, -0.002899, 0.08089), (0.03685, -0.002899, 0.08302), (0.03626, -0.002899, 0.08392), (0.03537, -0.002899, 0.08453), (0.03433, -0.002899, 0.08474), (0.03537, -0.002899, 0.07938), (0.03433, -0.002899, 0.07917), (0.03511, -0.00349, 0.08242), (0.03475, -0.00349, 0.08242), (0.03433, -0.00349, 0.08242), (0.03433, -0.00349, 0.08149), (0.03611, -0.002899, 0.08242), (0.03511, -0.002899, 0.08242), (0.03475, -0.002899, 0.08242), (0.03433, -0.002899, 0.08242), (0.03433, -0.002899, 0.08149), (0.03779, -0.001716, 0.08126), (0.03739, -0.002511, 0.08134), (0.03739, -0.002511, 0.08257), (0.03779, -0.001716, 0.08265), (0.03611, -0.002899, 0.08195), (0.03511, -0.002899, 0.08195), (0.03475, -0.002899, 0.08195), (0.03433, -0.002899, 0.08195), (0.03611, -0.002899, 0.08149), (0.03433, -0.00349, 0.02805), (0.0339, -0.00349, 0.02805), (0.03354, -0.00349, 0.02805), (0.03255, -0.00349, 0.02805), (0.03354, -0.00349, 0.02898), (0.0339, -0.00349, 0.02898), (0.03433, -0.00349, 0.02898), (0.03433, -0.002899, 0.02805), (0.0339, -0.002899, 0.02805), (0.03354, -0.002899, 0.02898), (0.03433, -0.002899, 0.02898), (0.03166, -0.002899, 0.02905), (0.03166, -0.002899, 0.02851), (0.03354, -0.002899, 0.02805), (0.03166, -0.002899, 0.02798), (0.0339, -0.00349, 0.08149), (0.03354, -0.00349, 0.08149), (0.03255, -0.00349, 0.08149), (0.03354, -0.00349, 0.08242), (0.0339, -0.00349, 0.08242), (0.0339, -0.002899, 0.08149), (0.03255, -0.002899, 0.08242), (0.03354, -0.002899, 0.08242), (0.03166, -0.002899, 0.08249), (0.03166, -0.002899, 0.08195), (0.03166, -0.002899, 0.08142), (0.03475, -0.00349, 0.02805), (0.03611, -0.00349, 0.02898), (0.03475, -0.00349, 0.02898), (0.03699, -0.002899, 0.02905), (0.03699, -0.002899, 0.02851), (0.03511, -0.002899, 0.02805), (0.03475, -0.00349, 0.08149), (0.03511, -0.00349, 0.08149), (0.03611, -0.00349, 0.08149), (0.03611, -0.00349, 0.08242), (0.03475, -0.002899, 0.08149), (0.03699, -0.002899, 0.08249), (0.03699, -0.002899, 0.08195), (0.03511, -0.002899, 0.08149), (0.03699, -0.002899, 0.08142), (0.02921, -0.001716, 0.04539), (0.03937, -0.001716, 0.04539), (0.02921, -0.001716, 0.06825), (0.03937, -0.001716, 0.06825), (0.02921, -0.003016, 0.04539), (0.03937, -0.003016, 0.04539), (0.02921, -0.003016, 0.06825), (0.03937, -0.003016, 0.06825), (0.03076, -0.003016, 0.06667), (0.03076, -0.003016, 0.04697), (0.03782, -0.003016, 0.04697), (0.03782, -0.003016, 0.06667), (0.03076, -0.001888, 0.06667), (0.03076, -0.001888, 0.04697), (0.03782, -0.001888, 0.04697), (0.03782, -0.001888, 0.06667), (0.03076, -0.001888, 0.05682), (0.03782, -0.001888, 0.05682), (0.03782, -0.001888, 0.06548), (0.03076, -0.001888, 0.06548), (0.03076, -0.01286, 0.06896), (0.03116, -0.01342, 0.06869), (0.03782, -0.01286, 0.06896), (0.03742, -0.01342, 0.06869), (0.03742, -0.01524, 0.06108), (0.03782, -0.01494, 0.06057), (0.03076, -0.01494, 0.06057), (0.03116, -0.01524, 0.06108), (0.1771, -0.002786, 0.06046), (0.1759, -0.002786, 0.05968), (0.1751, -0.002786, 0.05851), (0.1749, -0.002786, 0.05713), (0.1751, -0.002786, 0.05575), (0.1759, -0.002786, 0.05458), (0.1771, -0.002786, 0.0538), (0.1762, -0.003814, 0.05488), (0.1755, -0.003814, 0.05591), (0.1753, -0.003814, 0.05713), (0.1755, -0.003814, 0.05835), (0.1762, -0.003814, 0.05938), (0.1773, -0.003814, 0.06007), (0.1773, -0.003814, 0.05418), (0.1765, -0.004316, 0.05518), (0.1759, -0.004316, 0.05607), (0.1758, -0.004316, 0.05713), (0.1759, -0.004316, 0.05818), (0.1765, -0.004316, 0.05908), (0.1774, -0.004316, 0.05968), (0.1774, -0.004316, 0.05458), (0.1777, -0.005079, 0.05667), (0.1767, -0.005079, 0.05667), (0.1767, -0.005079, 0.05759), (0.1777, -0.005079, 0.05759), (0.1781, -0.005079, 0.05759), (0.1781, -0.005079, 0.05667), (0.1767, -0.004316, 0.05759), (0.1777, -0.004316, 0.05759), (0.1781, -0.004316, 0.05759), (0.1781, -0.004316, 0.05667), (0.175, -0.002786, 0.05644), (0.1754, -0.003814, 0.05652), (0.1758, -0.004316, 0.05766), (0.1754, -0.003814, 0.05774), (0.175, -0.002786, 0.05782), (0.1767, -0.004316, 0.05713), (0.1777, -0.004316, 0.05713), (0.1781, -0.004316, 0.05713), (0.1767, -0.004316, 0.05667), (0.1777, -0.004316, 0.05667), (0.1758, -0.004316, 0.0566), (0.1785, -0.002786, 0.06073), (0.1799, -0.002786, 0.06046), (0.1811, -0.002786, 0.05968), (0.1819, -0.002786, 0.05851), (0.1821, -0.002786, 0.05713), (0.1819, -0.002786, 0.05575), (0.1811, -0.002786, 0.05458), (0.1799, -0.002786, 0.0538), (0.1785, -0.002786, 0.05353), (0.1808, -0.003814, 0.05488), (0.1815, -0.003814, 0.05591), (0.1817, -0.003814, 0.05713), (0.1815, -0.003814, 0.05835), (0.1808, -0.003814, 0.05938), (0.1797, -0.003814, 0.06007), (0.1785, -0.003814, 0.06032), (0.1797, -0.003814, 0.05418), (0.1785, -0.003814, 0.05394), (0.1805, -0.004316, 0.05518), (0.1811, -0.004316, 0.05607), (0.1812, -0.004316, 0.05713), (0.1811, -0.004316, 0.05818), (0.1805, -0.004316, 0.05908), (0.1796, -0.004316, 0.05968), (0.1785, -0.004316, 0.05989), (0.1796, -0.004316, 0.05458), (0.1785, -0.004316, 0.05437), (0.1793, -0.005079, 0.05667), (0.1803, -0.005079, 0.05667), (0.1803, -0.005079, 0.05759), (0.1793, -0.005079, 0.05759), (0.1789, -0.005079, 0.05759), (0.1785, -0.005079, 0.05759), (0.1789, -0.005079, 0.05667), (0.1785, -0.005079, 0.05667), (0.1803, -0.004316, 0.05759), (0.1793, -0.004316, 0.05759), (0.1789, -0.004316, 0.05759), (0.1785, -0.004316, 0.05759), (0.1789, -0.004316, 0.05667), (0.1785, -0.004316, 0.05667), (0.182, -0.002786, 0.05644), (0.1816, -0.003814, 0.05652), (0.1812, -0.004316, 0.05766), (0.1816, -0.003814, 0.05774), (0.182, -0.002786, 0.05782), (0.1803, -0.004316, 0.05713), (0.1793, -0.004316, 0.05713), (0.1789, -0.004316, 0.05713), (0.1785, -0.004316, 0.05713), (0.1803, -0.004316, 0.05667), (0.1793, -0.004316, 0.05667), (0.1812, -0.004316, 0.0566), (0.1672, -0.002589, 0.01775), (0.1672, -0.002589, 0.04786), (0.1594, -0.002589, 0.03281), (0.16, -0.002589, 0.02779), (0.1626, -0.002589, 0.02277), (0.16, -0.002589, 0.03783), (0.1626, -0.002589, 0.04284), (0.1699, -0.002589, 0.01775), (0.1699, -0.002589, 0.04786), (0.1699, -0.002683, 0.03207), (0.1768, -0.002589, 0.04786), (0.1699, -0.002683, 0.03783), (0.1699, -0.002683, 0.0421), (0.1754, -0.002589, 0.01775), (0.1719, -0.002589, 0.04786), (0.1719, -0.002683, 0.03207), (0.1754, -0.002683, 0.02076), (0.1754, -0.002683, 0.0258), (0.1719, -0.002683, 0.03783), (0.1719, -0.002683, 0.0421), (0.1672, -0.004372, 0.01775), (0.1672, -0.004372, 0.04786), (0.1594, -0.004372, 0.03281), (0.16, -0.004372, 0.02779), (0.1626, -0.004372, 0.02277), (0.16, -0.004372, 0.03783), (0.1626, -0.004372, 0.04284), (0.1699, -0.004372, 0.01775), (0.1699, -0.004372, 0.04786), (0.1699, -0.004372, 0.03207), (0.1699, -0.004372, 0.02076), (0.1699, -0.004372, 0.02717), (0.1699, -0.004372, 0.03783), (0.1699, -0.004372, 0.0421), (0.1754, -0.004372, 0.01775), (0.1719, -0.004372, 0.04786), (0.1719, -0.004372, 0.03207), (0.1754, -0.004372, 0.02076), (0.1754, -0.004372, 0.0258), (0.1719, -0.004372, 0.03783), (0.1719, -0.004372, 0.0421), (0.1768, -0.002683, 0.02689), (0.1768, -0.004372, 0.04786), (0.1768, -0.004372, 0.03207), (0.1768, -0.004372, 0.02689), (0.1768, -0.004372, 0.03783), (0.1768, -0.004372, 0.0421), (0.1785, -0.002589, 0.04786), (0.1785, -0.002589, 0.01775), (0.1898, -0.002589, 0.01775), (0.1898, -0.002589, 0.04786), (0.1976, -0.002589, 0.03281), (0.1785, -0.002683, 0.02717), (0.1785, -0.002683, 0.02076), (0.197, -0.002589, 0.02779), (0.1945, -0.002589, 0.02277), (0.197, -0.002589, 0.03783), (0.1945, -0.002589, 0.04284), (0.1871, -0.002589, 0.01775), (0.1871, -0.002589, 0.04786), (0.1871, -0.002683, 0.03207), (0.1802, -0.002589, 0.04786), (0.1871, -0.002683, 0.03783), (0.1871, -0.002683, 0.0421), (0.1816, -0.002589, 0.01775), (0.1851, -0.002589, 0.04786), (0.1851, -0.002683, 0.03207), (0.1816, -0.002683, 0.02076), (0.1816, -0.002683, 0.0258), (0.1851, -0.002683, 0.03783), (0.1851, -0.002683, 0.0421), (0.1785, -0.004372, 0.04786), (0.1785, -0.004372, 0.01775), (0.1898, -0.004372, 0.01775), (0.1898, -0.004372, 0.04786), (0.1785, -0.004372, 0.03207), (0.1976, -0.004372, 0.03281), (0.1785, -0.004372, 0.02717), (0.1785, -0.004372, 0.02076), (0.197, -0.004372, 0.02779), (0.1945, -0.004372, 0.02277), (0.1785, -0.004372, 0.03783), (0.1785, -0.004372, 0.0421), (0.197, -0.004372, 0.03783), (0.1945, -0.004372, 0.04284), (0.1871, -0.004372, 0.01775), (0.1871, -0.004372, 0.04786), (0.1871, -0.004372, 0.03207), (0.1871, -0.004372, 0.02076), (0.1871, -0.004372, 0.02717), (0.1871, -0.004372, 0.03783), (0.1871, -0.004372, 0.0421), (0.1816, -0.004372, 0.01775), (0.1851, -0.004372, 0.04786), (0.1851, -0.004372, 0.03207), (0.1816, -0.004372, 0.02076), (0.1816, -0.004372, 0.0258), (0.1851, -0.004372, 0.03783), (0.1851, -0.004372, 0.0421), (0.1802, -0.002683, 0.02689), (0.1802, -0.004372, 0.04786), (0.1802, -0.004372, 0.03207), (0.1802, -0.004372, 0.02689), (0.1802, -0.004372, 0.03783), (0.1802, -0.004372, 0.0421), (0.1785, -0.002683, 0.0258), (0.1672, -0.002589, 0.06493), (0.1672, -0.002589, 0.09504), (0.1594, -0.002589, 0.07998), (0.16, -0.002589, 0.07497), (0.1626, -0.002589, 0.06995), (0.16, -0.002589, 0.085), (0.1626, -0.002589, 0.09002), (0.1699, -0.002589, 0.06493), (0.1699, -0.002589, 0.09504), (0.1699, -0.002683, 0.07925), (0.1768, -0.002589, 0.09504), (0.1699, -0.002683, 0.085), (0.1699, -0.002683, 0.08928), (0.1754, -0.002589, 0.06493), (0.1719, -0.002589, 0.09504), (0.1719, -0.002683, 0.07925), (0.1754, -0.002683, 0.06794), (0.1754, -0.002683, 0.07298), (0.1719, -0.002683, 0.085), (0.1719, -0.002683, 0.08928), (0.1672, -0.004372, 0.06493), (0.1672, -0.004372, 0.09504), (0.1594, -0.004372, 0.07998), (0.16, -0.004372, 0.07497), (0.1626, -0.004372, 0.06995), (0.16, -0.004372, 0.085), (0.1626, -0.004372, 0.09002), (0.1699, -0.004372, 0.06493), (0.1699, -0.004372, 0.09504), (0.1699, -0.004372, 0.07925), (0.1699, -0.004372, 0.06794), (0.1699, -0.004372, 0.07435), (0.1699, -0.004372, 0.085), (0.1699, -0.004372, 0.08928), (0.1754, -0.004372, 0.06493), (0.1719, -0.004372, 0.09504), (0.1754, -0.004372, 0.06794), (0.1754, -0.004372, 0.07298), (0.1719, -0.004372, 0.085), (0.1719, -0.004372, 0.08928), (0.1768, -0.002683, 0.07407), (0.1768, -0.004372, 0.09504), (0.1768, -0.004372, 0.07925), (0.1768, -0.004372, 0.07407), (0.1768, -0.004372, 0.085), (0.1768, -0.004372, 0.08928), (0.1719, -0.002589, 0.06493), (0.1702, -0.002683, 0.07925), (0.1719, -0.004372, 0.06493), (0.1719, -0.004372, 0.07925), (0.1719, -0.004372, 0.06794), (0.1719, -0.004372, 0.07366), (0.1785, -0.002589, 0.09504), (0.1785, -0.002589, 0.06493), (0.1898, -0.002589, 0.06493), (0.1898, -0.002589, 0.09504), (0.1976, -0.002589, 0.07998), (0.1785, -0.002683, 0.07435), (0.1785, -0.002683, 0.06794), (0.197, -0.002589, 0.07497), (0.1945, -0.002589, 0.06995), (0.197, -0.002589, 0.085), (0.1945, -0.002589, 0.09002), (0.1871, -0.002589, 0.06493), (0.1871, -0.002589, 0.09504), (0.1871, -0.002683, 0.07925), (0.1802, -0.002589, 0.09504), (0.1871, -0.002683, 0.085), (0.1871, -0.002683, 0.08928), (0.1816, -0.002589, 0.06493), (0.1851, -0.002589, 0.09504), (0.1851, -0.002683, 0.07925), (0.1816, -0.002683, 0.06794), (0.1816, -0.002683, 0.07298), (0.1851, -0.002683, 0.085), (0.1851, -0.002683, 0.08928), (0.1785, -0.004372, 0.09504), (0.1785, -0.004372, 0.06493), (0.1898, -0.004372, 0.06493), (0.1898, -0.004372, 0.09504), (0.1785, -0.004372, 0.07925), (0.1976, -0.004372, 0.07998), (0.1785, -0.004372, 0.07435), (0.1785, -0.004372, 0.06794), (0.197, -0.004372, 0.07497), (0.1945, -0.004372, 0.06995), (0.1785, -0.004372, 0.085), (0.1785, -0.004372, 0.08928), (0.197, -0.004372, 0.085), (0.1945, -0.004372, 0.09002), (0.1871, -0.004372, 0.06493), (0.1871, -0.004372, 0.09504), (0.1871, -0.004372, 0.07925), (0.1871, -0.004372, 0.06794), (0.1871, -0.004372, 0.07435), (0.1871, -0.004372, 0.085), (0.1871, -0.004372, 0.08928), (0.1816, -0.004372, 0.06493), (0.1851, -0.004372, 0.09504), (0.1816, -0.004372, 0.06794), (0.1816, -0.004372, 0.07298), (0.1851, -0.004372, 0.085), (0.1851, -0.004372, 0.08928), (0.1802, -0.002683, 0.07407), (0.1802, -0.004372, 0.09504), (0.1802, -0.004372, 0.07925), (0.1802, -0.004372, 0.07407), (0.1802, -0.004372, 0.085), (0.1802, -0.004372, 0.08928), (0.1785, -0.002683, 0.07298), (0.1851, -0.002589, 0.06493), (0.1868, -0.002683, 0.07925), (0.1851, -0.004372, 0.06493), (0.1851, -0.004372, 0.07925), (0.1851, -0.004372, 0.06794), (0.1851, -0.004372, 0.07366)], [], [(35, 3, 9, 34), (4, 5, 7, 8), (42, 0, 12, 57), (6, 50, 59, 13), (1, 2, 10, 11), (31, 4, 8, 32), (5, 6, 13, 7), (0, 1, 11, 12), (11, 10, 17, 18), (13, 59, 68, 20), (57, 12, 19, 66), (8, 7, 14, 15), (34, 9, 16, 33), (12, 11, 18, 19), (7, 13, 20, 14), (18, 17, 23, 24), (20, 68, 76, 26), (66, 19, 25, 74), (15, 14, 21, 22), (26, 76, 82, 30), (19, 18, 24, 25), (14, 20, 26, 21), (24, 23, 27, 28), (74, 25, 29, 80), (25, 24, 28, 29), (3, 31, 32, 9), (10, 34, 33, 17), (2, 35, 34, 10), (33, 27, 23), (33, 23, 17), (80, 29, 38, 91), (28, 27, 36, 37), (29, 28, 37, 38), (37, 36, 39, 40), (32, 8, 15, 41), (22, 21, 40, 39), (21, 26, 30, 40), (9, 32, 41, 16), (22, 41, 15), (39, 41, 22), (27, 33, 16, 36), (36, 16, 41, 39), (91, 38, 30, 82), (38, 37, 40, 30), (87, 86, 53, 46), (47, 52, 51, 48), (42, 57, 56, 43), (49, 58, 59, 50), (44, 55, 54, 45), (83, 84, 52, 47), (48, 51, 58, 49), (43, 56, 55, 44), (55, 64, 63, 54), (58, 67, 68, 59), (57, 66, 65, 56), (52, 61, 60, 51), (86, 85, 62, 53), (56, 65, 64, 55), (51, 60, 67, 58), (64, 72, 71, 63), (67, 75, 76, 68), (66, 74, 73, 65), (61, 70, 69, 60), (75, 81, 82, 76), (65, 73, 72, 64), (60, 69, 75, 67), (72, 78, 77, 71), (74, 80, 79, 73), (73, 79, 78, 72), (46, 53, 84, 83), (54, 63, 85, 86), (45, 54, 86, 87), (85, 71, 77), (85, 63, 71), (80, 91, 90, 79), (78, 89, 88, 77), (79, 90, 89, 78), (89, 93, 92, 88), (84, 94, 61, 52), (70, 92, 93, 69), (69, 93, 81, 75), (53, 62, 94, 84), (70, 61, 94), (92, 70, 94), (77, 88, 62, 85), (88, 92, 94, 62), (91, 82, 81, 90), (90, 81, 93, 89), (98, 97, 117, 118), (114, 107, 128, 135), (102, 95, 115, 122), (111, 148, 173, 132), (143, 108, 129, 167), (110, 113, 134, 131), (95, 99, 119, 115), (97, 100, 120, 117), (106, 104, 124, 127), (108, 102, 122, 129), (99, 98, 118, 119), (96, 103, 123, 116), (136, 112, 133, 139), (105, 142, 166, 137), (113, 114, 135, 134), (141, 137, 166, 177), (139, 138, 170, 172), (129, 132, 173, 167), (138, 140, 176, 170), (140, 141, 177, 176), (121, 116, 123, 128), (118, 117, 124, 126), (115, 119, 125, 122), (119, 118, 126, 125), (117, 120, 127, 124), (120, 121, 128, 127), (128, 123, 130, 135), (126, 124, 131, 133), (122, 125, 132, 129), (125, 126, 133, 132), (104, 110, 131, 124), (101, 96, 116, 121), (112, 111, 132, 133), (103, 109, 130, 123), (107, 106, 127, 128), (100, 101, 121, 120), (147, 136, 139, 172), (109, 105, 137, 130), (135, 130, 137, 141), (133, 131, 138, 139), (131, 134, 140, 138), (134, 135, 141, 140), (111, 112, 200, 148), (112, 136, 147, 200), (106, 113, 110, 104), (107, 114, 113, 106), (149, 174, 171, 146), (165, 193, 186, 158), (153, 180, 168, 144), (162, 190, 173, 148), (143, 167, 187, 159), (161, 189, 192, 164), (144, 168, 175, 150), (146, 171, 178, 151), (157, 185, 182, 155), (159, 187, 180, 153), (150, 175, 174, 149), (145, 169, 181, 154), (194, 197, 191, 163), (156, 195, 166, 142), (164, 192, 193, 165), (199, 177, 166, 195), (197, 172, 170, 196), (187, 167, 173, 190), (196, 170, 176, 198), (198, 176, 177, 199), (179, 186, 181, 169), (174, 184, 182, 171), (168, 180, 183, 175), (175, 183, 184, 174), (171, 182, 185, 178), (178, 185, 186, 179), (186, 193, 188, 181), (184, 191, 189, 182), (180, 187, 190, 183), (183, 190, 191, 184), (155, 182, 189, 161), (152, 179, 169, 145), (163, 191, 190, 162), (154, 181, 188, 160), (158, 186, 185, 157), (151, 178, 179, 152), (147, 172, 197, 194), (160, 188, 195, 156), (193, 199, 195, 188), (191, 197, 196, 189), (189, 196, 198, 192), (192, 198, 199, 193), (162, 148, 200, 163), (163, 200, 147, 194), (157, 155, 161, 164), (158, 157, 164, 165), (204, 203, 223, 224), (220, 213, 234, 240), (208, 201, 221, 228), (217, 259, 284, 237), (254, 214, 235, 278), (201, 205, 225, 221), (203, 206, 226, 223), (212, 210, 230, 233), (247, 208, 228, 249), (205, 204, 224, 225), (202, 209, 229, 222), (241, 218, 238, 244), (211, 253, 277, 242), (219, 220, 240, 239), (246, 242, 277, 288), (244, 243, 281, 283), (235, 237, 284, 278), (243, 245, 287, 281), (245, 246, 288, 287), (227, 222, 229, 234), (224, 223, 230, 232), (221, 225, 231, 228), (225, 224, 232, 231), (223, 226, 233, 230), (226, 227, 234, 233), (234, 229, 236, 240), (249, 251, 237, 235), (251, 252, 238, 237), (207, 202, 222, 227), (218, 217, 237, 238), (209, 215, 236, 229), (213, 212, 233, 234), (206, 207, 227, 226), (258, 241, 244, 283), (215, 211, 242, 236), (240, 236, 242, 246), (239, 240, 246, 245), (217, 218, 310, 259), (218, 241, 258, 310), (212, 219, 216, 248, 210), (213, 220, 219, 212), (214, 247, 249, 235), (232, 230, 250, 252), (228, 231, 251, 249), (231, 232, 252, 251), (210, 248, 250, 230), (216, 219, 239, 250), (252, 250, 238), (248, 216, 250), (238, 250, 243, 244), (250, 239, 245, 243), (260, 285, 282, 257), (276, 303, 297, 269), (264, 291, 279, 255), (273, 300, 284, 259), (254, 278, 298, 270), (255, 279, 286, 261), (257, 282, 289, 262), (268, 296, 293, 266), (311, 313, 291, 264), (261, 286, 285, 260), (256, 280, 292, 265), (304, 307, 301, 274), (267, 305, 277, 253), (275, 302, 303, 276), (309, 288, 277, 305), (307, 283, 281, 306), (298, 278, 284, 300), (306, 281, 287, 308), (308, 287, 288, 309), (290, 297, 292, 280), (285, 295, 293, 282), (279, 291, 294, 286), (286, 294, 295, 285), (282, 293, 296, 289), (289, 296, 297, 290), (297, 303, 299, 292), (313, 298, 300, 315), (315, 300, 301, 316), (263, 290, 280, 256), (274, 301, 300, 273), (265, 292, 299, 271), (269, 297, 296, 268), (262, 289, 290, 263), (258, 283, 307, 304), (271, 299, 305, 267), (303, 309, 305, 299), (302, 308, 309, 303), (273, 259, 310, 274), (274, 310, 258, 304), (268, 266, 312, 272, 275), (269, 268, 275, 276), (270, 298, 313, 311), (295, 316, 314, 293), (291, 313, 315, 294), (294, 315, 316, 295), (266, 293, 314, 312), (272, 314, 302, 275), (316, 301, 314), (312, 314, 272), (301, 307, 306, 314), (314, 306, 308, 302), (377, 362, 501, 500), (331, 346, 488, 337), (347, 324, 330, 346), (325, 326, 328, 329), (384, 321, 333, 399), (327, 392, 401, 334), (322, 323, 331, 332), (344, 325, 329, 345), (326, 327, 334, 328), (321, 322, 332, 333), (332, 331, 337, 338), (334, 401, 409, 340), (399, 333, 339, 407), (329, 328, 335, 336), (333, 332, 338, 339), (328, 334, 340, 335), (324, 344, 345, 330), (323, 347, 346, 331), (345, 329, 336, 491), (424, 350, 485, 484), (480, 479, 490, 351), (370, 369, 373, 495), (378, 356, 362, 377), (357, 358, 360, 361), (427, 353, 365, 442), (359, 435, 444, 366), (354, 355, 363, 364), (375, 357, 361, 376), (358, 359, 366, 360), (353, 354, 364, 365), (364, 363, 369, 370), (366, 444, 452, 372), (442, 365, 371, 450), (361, 360, 367, 368), (365, 364, 370, 371), (360, 366, 372, 367), (356, 375, 376, 362), (355, 378, 377, 363), (499, 498, 379, 380), (380, 379, 382, 383), (379, 501, 502, 382), (381, 380, 383, 497), (330, 345, 491, 489), (367, 372, 492, 493), (342, 488, 489, 348), (336, 335, 479, 480), (350, 349, 490, 485), (420, 419, 395, 388), (389, 394, 393, 390), (384, 399, 398, 385), (391, 400, 401, 392), (386, 397, 396, 387), (417, 418, 394, 389), (390, 393, 400, 391), (385, 398, 397, 386), (397, 405, 404, 396), (400, 408, 409, 401), (399, 407, 406, 398), (394, 403, 402, 393), (398, 406, 405, 397), (393, 402, 408, 400), (403, 411, 410, 402), (388, 395, 418, 417), (387, 396, 419, 420), (506, 504, 413), (465, 464, 438, 431), (432, 437, 436, 433), (427, 442, 441, 428), (434, 443, 444, 435), (429, 440, 439, 430), (462, 463, 437, 432), (433, 436, 443, 434), (428, 441, 440, 429), (440, 448, 447, 439), (443, 451, 452, 444), (442, 450, 449, 441), (437, 446, 445, 436), (441, 449, 448, 440), (436, 445, 451, 443), (450, 455, 454, 449), (449, 454, 453, 448), (431, 438, 463, 462), (430, 439, 464, 465), (514, 512, 457), (463, 517, 446, 437), (459, 468, 467, 458), (372, 452, 456, 492), (495, 373, 498, 499), (510, 516, 513, 509), (496, 495, 499, 374), (511, 470, 516, 510), (368, 367, 493, 494), (455, 496, 374, 460), (492, 456, 461, 497), (371, 370, 495, 496), (458, 467, 466, 457), (343, 486, 349, 350), (480, 491, 336), (467, 516, 470, 466), (481, 341, 342, 486), (478, 477, 484, 485), (407, 339, 482, 483), (483, 482, 343, 487), (339, 338, 481, 482), (482, 481, 486, 343), (340, 409, 477, 478), (486, 342, 348, 349), (335, 340, 478, 479), (454, 459, 458, 453), (338, 337, 341, 481), (346, 330, 489, 488), (466, 470, 517, 515), (511, 446, 517), (460, 469, 468, 459), (349, 348, 351, 490), (468, 513, 516, 467), (438, 515, 517, 463), (514, 447, 512), (488, 342, 341), (479, 478, 485, 490), (488, 341, 337), (469, 461, 513, 468), (487, 343, 350, 424), (455, 460, 459, 454), (351, 491, 480), (457, 466, 515, 514), (348, 489, 491, 351), (470, 511, 517), (439, 447, 514, 464), (509, 513, 461, 456), (453, 458, 457, 512), (464, 514, 515, 438), (413, 421, 507, 506), (446, 511, 510, 445), (445, 510, 509, 451), (451, 509, 456, 452), (425, 411, 426), (423, 416, 508, 422), (448, 453, 512, 447), (421, 425, 426, 507), (424, 484, 416, 423), (410, 508, 416, 503), (411, 403, 426), (395, 507, 426, 418), (411, 425, 508, 410), (415, 423, 422, 414), (418, 426, 403, 394), (396, 404, 506, 419), (483, 487, 415, 505), (414, 422, 421, 413), (422, 508, 425, 421), (487, 424, 423, 415), (405, 412, 504, 404), (408, 503, 477, 409), (506, 404, 504), (412, 414, 413, 504), (505, 415, 414, 412), (406, 505, 412, 405), (402, 410, 503, 408), (503, 416, 484, 477), (407, 483, 505, 406), (419, 506, 507, 395), (382, 502, 494), (362, 376, 502, 501), (469, 381, 497, 461), (498, 500, 501, 379), (493, 492, 497, 383), (494, 502, 368), (494, 493, 383, 382), (500, 373, 369), (500, 498, 373), (376, 361, 368, 502), (374, 499, 380, 381), (450, 371, 496, 455), (363, 377, 500, 369), (460, 374, 381, 469), (320, 474, 518, 317), (320, 352, 475, 474), (319, 318, 352, 320), (320, 317, 476, 319), (474, 475, 472, 473), (474, 473, 471, 518), (318, 319, 473, 472), (473, 319, 476, 471), (352, 318, 472, 475), (521, 519, 523, 525), (530, 527, 531, 534), (522, 521, 525, 526), (530, 529, 524, 526), (519, 520, 524, 523), (528, 527, 525, 523), (529, 528, 523, 524), (529, 530, 534, 537, 536, 533), (527, 530, 526, 525), (538, 537, 534, 531), (536, 537, 541, 544), (528, 529, 533, 532), (535, 536, 544, 545), (520, 522, 526, 524), (537, 538, 539, 541), (532, 533, 536, 535), (528, 532, 535, 538, 531, 527), (546, 543, 542, 540), (519, 521, 522, 520), (541, 539, 540, 542), (543, 546, 545, 544), (544, 541, 542, 543), (539, 545, 546, 540), (538, 535, 545, 539), (602, 587, 720, 719), (557, 572, 707, 563), (573, 550, 556, 572), (551, 552, 554, 555), (609, 547, 559, 624), (553, 617, 626, 560), (548, 549, 557, 558), (570, 551, 555, 571), (552, 553, 560, 554), (547, 548, 558, 559), (558, 557, 563, 564), (560, 626, 634, 566), (624, 559, 565, 632), (555, 554, 561, 562), (559, 558, 564, 565), (554, 560, 566, 561), (550, 570, 571, 556), (549, 573, 572, 557), (571, 555, 562, 710), (649, 576, 704, 703), (699, 698, 709, 577), (595, 594, 598, 714), (603, 581, 587, 602), (582, 583, 585, 586), (652, 578, 590, 667), (584, 660, 669, 591), (579, 580, 588, 589), (600, 582, 586, 601), (583, 584, 591, 585), (578, 579, 589, 590), (589, 588, 594, 595), (591, 669, 677, 597), (667, 590, 596, 675), (586, 585, 592, 593), (590, 589, 595, 596), (585, 591, 597, 592), (581, 600, 601, 587), (580, 603, 602, 588), (718, 717, 604, 605), (605, 604, 607, 608), (604, 720, 721, 607), (606, 605, 608, 716), (556, 571, 710, 708), (592, 597, 711, 712), (568, 707, 708, 574), (562, 561, 698, 699), (576, 575, 709, 704), (645, 644, 620, 613), (614, 619, 618, 615), (609, 624, 623, 610), (616, 625, 626, 617), (611, 622, 621, 612), (642, 643, 619, 614), (615, 618, 625, 616), (610, 623, 622, 611), (622, 630, 629, 621), (625, 633, 634, 626), (624, 632, 631, 623), (619, 628, 627, 618), (623, 631, 630, 622), (618, 627, 633, 625), (628, 636, 635, 627), (613, 620, 643, 642), (612, 621, 644, 645), (725, 723, 638), (690, 689, 663, 656), (657, 662, 661, 658), (652, 667, 666, 653), (659, 668, 669, 660), (654, 665, 664, 655), (687, 688, 662, 657), (658, 661, 668, 659), (653, 666, 665, 654), (665, 673, 672, 664), (668, 676, 677, 669), (667, 675, 674, 666), (662, 671, 670, 661), (666, 674, 673, 665), (661, 670, 676, 668), (675, 680, 679, 674), (674, 679, 678, 673), (656, 663, 688, 687), (655, 664, 689, 690), (733, 731, 682), (688, 736, 671, 662), (684, 693, 692, 683), (597, 677, 681, 711), (714, 598, 717, 718), (729, 735, 732, 728), (715, 714, 718, 599), (730, 695, 735, 729), (593, 592, 712, 713), (680, 715, 599, 685), (711, 681, 686, 716), (596, 595, 714, 715), (683, 692, 691, 682), (569, 705, 575, 576), (699, 710, 562), (692, 735, 695, 691), (700, 567, 568, 705), (697, 696, 703, 704), (632, 565, 701, 702), (702, 701, 569, 706), (565, 564, 700, 701), (701, 700, 705, 569), (566, 634, 696, 697), (705, 568, 574, 575), (561, 566, 697, 698), (679, 684, 683, 678), (564, 563, 567, 700), (572, 556, 708, 707), (691, 695, 736, 734), (730, 671, 736), (685, 694, 693, 684), (575, 574, 577, 709), (693, 732, 735, 692), (663, 734, 736, 688), (733, 672, 731), (707, 568, 567), (698, 697, 704, 709), (707, 567, 563), (694, 686, 732, 693), (706, 569, 576, 649), (680, 685, 684, 679), (577, 710, 699), (682, 691, 734, 733), (574, 708, 710, 577), (695, 730, 736), (664, 672, 733, 689), (728, 732, 686, 681), (678, 683, 682, 731), (689, 733, 734, 663), (638, 646, 726, 725), (671, 730, 729, 670), (670, 729, 728, 676), (676, 728, 681, 677), (650, 636, 651), (648, 641, 727, 647), (673, 678, 731, 672), (646, 650, 651, 726), (649, 703, 641, 648), (635, 727, 641, 722), (636, 628, 651), (620, 726, 651, 643), (636, 650, 727, 635), (640, 648, 647, 639), (643, 651, 628, 619), (621, 629, 725, 644), (702, 706, 640, 724), (639, 647, 646, 638), (647, 727, 650, 646), (706, 649, 648, 640), (630, 637, 723, 629), (633, 722, 696, 634), (725, 629, 723), (637, 639, 638, 723), (724, 640, 639, 637), (631, 724, 637, 630), (627, 635, 722, 633), (722, 641, 703, 696), (632, 702, 724, 631), (644, 725, 726, 620), (607, 721, 713), (587, 601, 721, 720), (694, 606, 716, 686), (717, 719, 720, 604), (712, 711, 716, 608), (713, 721, 593), (713, 712, 608, 607), (719, 598, 594), (719, 717, 598), (601, 586, 593, 721), (599, 718, 605, 606), (675, 596, 715, 680), (588, 602, 719, 594), (685, 599, 606, 694), (739, 737, 741, 743), (748, 745, 749, 752), (740, 739, 743, 744), (748, 747, 742, 744), (737, 738, 742, 741), (746, 745, 743, 741), (747, 746, 741, 742), (747, 748, 752, 755, 754, 751), (745, 748, 744, 743), (756, 755, 752, 749), (754, 755, 759, 762), (746, 747, 751, 750), (753, 754, 762, 763), (738, 740, 744, 742), (755, 756, 757, 759), (750, 751, 754, 753), (746, 750, 753, 756, 749, 745), (764, 761, 760, 758), (737, 739, 740, 738), (759, 757, 758, 760), (761, 764, 763, 762), (762, 759, 760, 761), (757, 763, 764, 758), (756, 753, 763, 757), (800, 768, 774, 799), (769, 770, 772, 773), (807, 765, 777, 822), (771, 815, 824, 778), (766, 767, 775, 776), (796, 769, 773, 797), (770, 771, 778, 772), (765, 766, 776, 777), (776, 775, 782, 783), (778, 824, 833, 785), (822, 777, 784, 831), (773, 772, 779, 780), (799, 774, 781, 798), (777, 776, 783, 784), (772, 778, 785, 779), (783, 782, 788, 789), (785, 833, 841, 791), (831, 784, 790, 839), (780, 779, 786, 787), (791, 841, 847, 795), (784, 783, 789, 790), (779, 785, 791, 786), (789, 788, 792, 793), (839, 790, 794, 845), (790, 789, 793, 794), (768, 796, 797, 774), (775, 799, 798, 782), (767, 800, 799, 775), (798, 792, 788), (798, 788, 782), (845, 794, 803, 856), (793, 792, 801, 802), (794, 793, 802, 803), (802, 801, 804, 805), (797, 773, 780, 806), (787, 786, 805, 804), (786, 791, 795, 805), (774, 797, 806, 781), (787, 806, 780), (804, 806, 787), (792, 798, 781, 801), (801, 781, 806, 804), (856, 803, 795, 847), (803, 802, 805, 795), (852, 851, 818, 811), (812, 817, 816, 813), (807, 822, 821, 808), (814, 823, 824, 815), (809, 820, 819, 810), (848, 849, 817, 812), (813, 816, 823, 814), (808, 821, 820, 809), (820, 829, 828, 819), (823, 832, 833, 824), (822, 831, 830, 821), (817, 826, 825, 816), (851, 850, 827, 818), (821, 830, 829, 820), (816, 825, 832, 823), (829, 837, 836, 828), (832, 840, 841, 833), (831, 839, 838, 830), (826, 835, 834, 825), (840, 846, 847, 841), (830, 838, 837, 829), (825, 834, 840, 832), (837, 843, 842, 836), (839, 845, 844, 838), (838, 844, 843, 837), (811, 818, 849, 848), (819, 828, 850, 851), (810, 819, 851, 852), (850, 836, 842), (850, 828, 836), (845, 856, 855, 844), (843, 854, 853, 842), (844, 855, 854, 843), (854, 858, 857, 853), (849, 859, 826, 817), (835, 857, 858, 834), (834, 858, 846, 840), (818, 827, 859, 849), (835, 826, 859), (857, 835, 859), (842, 853, 827, 850), (853, 857, 859, 827), (856, 847, 846, 855), (855, 846, 858, 854), (863, 862, 882, 883), (879, 872, 893, 900), (867, 860, 880, 887), (876, 913, 938, 897), (908, 873, 894, 932), (875, 878, 899, 896), (860, 864, 884, 880), (862, 865, 885, 882), (871, 869, 889, 892), (873, 867, 887, 894), (864, 863, 883, 884), (861, 868, 888, 881), (901, 877, 898, 904), (870, 907, 931, 902), (878, 879, 900, 899), (906, 902, 931, 942), (904, 903, 935, 937), (894, 897, 938, 932), (903, 905, 941, 935), (905, 906, 942, 941), (886, 881, 888, 893), (883, 882, 889, 891), (880, 884, 890, 887), (884, 883, 891, 890), (882, 885, 892, 889), (885, 886, 893, 892), (893, 888, 895, 900), (891, 889, 896, 898), (887, 890, 897, 894), (890, 891, 898, 897), (869, 875, 896, 889), (866, 861, 881, 886), (877, 876, 897, 898), (868, 874, 895, 888), (872, 871, 892, 893), (865, 866, 886, 885), (912, 901, 904, 937), (874, 870, 902, 895), (900, 895, 902, 906), (898, 896, 903, 904), (896, 899, 905, 903), (899, 900, 906, 905), (876, 877, 965, 913), (877, 901, 912, 965), (871, 878, 875, 869), (872, 879, 878, 871), (914, 939, 936, 911), (930, 958, 951, 923), (918, 945, 933, 909), (927, 955, 938, 913), (908, 932, 952, 924), (926, 954, 957, 929), (909, 933, 940, 915), (911, 936, 943, 916), (922, 950, 947, 920), (924, 952, 945, 918), (915, 940, 939, 914), (910, 934, 946, 919), (959, 962, 956, 928), (921, 960, 931, 907), (929, 957, 958, 930), (964, 942, 931, 960), (962, 937, 935, 961), (952, 932, 938, 955), (961, 935, 941, 963), (963, 941, 942, 964), (944, 951, 946, 934), (939, 949, 947, 936), (933, 945, 948, 940), (940, 948, 949, 939), (936, 947, 950, 943), (943, 950, 951, 944), (951, 958, 953, 946), (949, 956, 954, 947), (945, 952, 955, 948), (948, 955, 956, 949), (920, 947, 954, 926), (917, 944, 934, 910), (928, 956, 955, 927), (919, 946, 953, 925), (923, 951, 950, 922), (916, 943, 944, 917), (912, 937, 962, 959), (925, 953, 960, 921), (958, 964, 960, 953), (956, 962, 961, 954), (954, 961, 963, 957), (957, 963, 964, 958), (927, 913, 965, 928), (928, 965, 912, 959), (922, 920, 926, 929), (923, 922, 929, 930), (969, 968, 988, 989), (985, 978, 999, 1005), (973, 966, 986, 993), (982, 1024, 1049, 1002), (1019, 979, 1000, 1043), (966, 970, 990, 986), (968, 971, 991, 988), (977, 975, 995, 998), (1012, 973, 993, 1014), (970, 969, 989, 990), (967, 974, 994, 987), (1006, 983, 1003, 1009), (976, 1018, 1042, 1007), (984, 985, 1005, 1004), (1011, 1007, 1042, 1053), (1009, 1008, 1046, 1048), (1000, 1002, 1049, 1043), (1008, 1010, 1052, 1046), (1010, 1011, 1053, 1052), (992, 987, 994, 999), (989, 988, 995, 997), (986, 990, 996, 993), (990, 989, 997, 996), (988, 991, 998, 995), (991, 992, 999, 998), (999, 994, 1001, 1005), (1014, 1016, 1002, 1000), (1016, 1017, 1003, 1002), (972, 967, 987, 992), (983, 982, 1002, 1003), (974, 980, 1001, 994), (978, 977, 998, 999), (971, 972, 992, 991), (1023, 1006, 1009, 1048), (980, 976, 1007, 1001), (1005, 1001, 1007, 1011), (1004, 1005, 1011, 1010), (982, 983, 1075, 1024), (983, 1006, 1023, 1075), (977, 984, 981, 1013, 975), (978, 985, 984, 977), (979, 1012, 1014, 1000), (997, 995, 1015, 1017), (993, 996, 1016, 1014), (996, 997, 1017, 1016), (975, 1013, 1015, 995), (981, 984, 1004, 1015), (1017, 1015, 1003), (1013, 981, 1015), (1003, 1015, 1008, 1009), (1015, 1004, 1010, 1008), (1025, 1050, 1047, 1022), (1041, 1068, 1062, 1034), (1029, 1056, 1044, 1020), (1038, 1065, 1049, 1024), (1019, 1043, 1063, 1035), (1020, 1044, 1051, 1026), (1022, 1047, 1054, 1027), (1033, 1061, 1058, 1031), (1076, 1078, 1056, 1029), (1026, 1051, 1050, 1025), (1021, 1045, 1057, 1030), (1069, 1072, 1066, 1039), (1032, 1070, 1042, 1018), (1040, 1067, 1068, 1041), (1074, 1053, 1042, 1070), (1072, 1048, 1046, 1071), (1063, 1043, 1049, 1065), (1071, 1046, 1052, 1073), (1073, 1052, 1053, 1074), (1055, 1062, 1057, 1045), (1050, 1060, 1058, 1047), (1044, 1056, 1059, 1051), (1051, 1059, 1060, 1050), (1047, 1058, 1061, 1054), (1054, 1061, 1062, 1055), (1062, 1068, 1064, 1057), (1078, 1063, 1065, 1080), (1080, 1065, 1066, 1081), (1028, 1055, 1045, 1021), (1039, 1066, 1065, 1038), (1030, 1057, 1064, 1036), (1034, 1062, 1061, 1033), (1027, 1054, 1055, 1028), (1023, 1048, 1072, 1069), (1036, 1064, 1070, 1032), (1068, 1074, 1070, 1064), (1067, 1073, 1074, 1068), (1038, 1024, 1075, 1039), (1039, 1075, 1023, 1069), (1033, 1031, 1077, 1037, 1040), (1034, 1033, 1040, 1041), (1035, 1063, 1078, 1076), (1060, 1081, 1079, 1058), (1056, 1078, 1080, 1059), (1059, 1080, 1081, 1060), (1031, 1058, 1079, 1077), (1037, 1079, 1067, 1040), (1081, 1066, 1079), (1077, 1079, 1037), (1066, 1072, 1071, 1079), (1079, 1071, 1073, 1067)])
me_double_light_outlet.polygons.foreach_set('use_smooth', [True] * 973)
me_double_light_outlet.polygons.foreach_set('material_index', [1, 1, 1, 1, 1, 1, 1, 1, 1, 1, 1, 1, 1, 1, 1, 1, 1, 1, 1, 1, 1, 1, 1, 1, 1, 1, 1, 1, 1, 1, 1, 1, 1, 1, 1, 1, 1, 1, 1, 1, 1, 1, 1, 1, 1, 1, 1, 1, 1, 1, 1, 1, 1, 1, 1, 1, 1, 1, 1, 1, 1, 1, 1, 1, 1, 1, 1, 1, 1, 1, 1, 1, 1, 1, 1, 1, 1, 1, 1, 1, 1, 1, 1, 1, 1, 1, 1, 1, 0, 0, 0, 0, 0, 0, 0, 0, 0, 0, 0, 0, 0, 0, 0, 0, 0, 0, 0, 0, 0, 0, 0, 0, 0, 0, 0, 0, 0, 0, 0, 0, 0, 0, 0, 0, 0, 0, 0, 0, 0, 0, 2, 2, 2, 2, 0, 0, 0, 0, 0, 0, 0, 0, 0, 0, 0, 0, 0, 0, 0, 0, 0, 0, 0, 0, 0, 0, 0, 0, 0, 0, 0, 0, 0, 0, 0, 0, 0, 0, 0, 0, 0, 0, 0, 0, 0, 0, 2, 2, 2, 2, 0, 0, 0, 0, 0, 0, 0, 0, 0, 0, 0, 0, 0, 0, 0, 0, 0, 0, 0, 0, 0, 0, 0, 0, 0, 0, 0, 0, 0, 0, 0, 0, 0, 0, 0, 0, 0, 2, 2, 2, 2, 0, 0, 0, 0, 0, 0, 0, 0, 0, 0, 0, 0, 0, 0, 0, 0, 0, 0, 0, 0, 0, 0, 0, 0, 0, 0, 0, 0, 0, 0, 0, 0, 0, 0, 0, 0, 0, 0, 0, 0, 0, 0, 0, 0, 0, 0, 0, 2, 2, 2, 2, 0, 0, 0, 0, 0, 0, 0, 0, 0, 0, 1, 1, 1, 1, 1, 1, 1, 1, 1, 1, 1, 1, 1, 1, 1, 1, 1, 1, 1, 1, 1, 1, 1, 1, 1, 1, 1, 1, 1, 1, 1, 1, 1, 1, 1, 1, 1, 1, 1, 1, 1, 1, 1, 1, 1, 1, 1, 1, 1, 1, 1, 1, 1, 1, 1, 1, 1, 1, 1, 1, 1, 1, 1, 1, 1, 1, 1, 1, 1, 1, 1, 1, 1, 1, 1, 1, 1, 1, 1, 1, 1, 1, 1, 1, 1, 1, 1, 1, 1, 1, 1, 1, 1, 1, 1, 1, 1, 1, 1, 1, 1, 1, 1, 1, 1, 1, 1, 1, 1, 1, 1, 1, 1, 1, 1, 1, 1, 1, 1, 1, 1, 1, 1, 1, 1, 1, 1, 1, 1, 1, 1, 1, 1, 1, 1, 1, 1, 1, 1, 1, 1, 1, 1, 1, 1, 1, 1, 1, 1, 1, 1, 1, 1, 1, 1, 1, 1, 1, 1, 1, 1, 1, 1, 1, 1, 1, 1, 1, 1, 1, 1, 1, 1, 1, 1, 1, 0, 0, 0, 0, 0, 0, 0, 0, 0, 0, 0, 0, 0, 0, 0, 0, 0, 0, 0, 0, 0, 0, 0, 0, 0, 0, 0, 0, 0, 0, 0, 0, 0, 1, 1, 1, 1, 1, 1, 1, 1, 1, 1, 1, 1, 1, 1, 1, 1, 1, 1, 1, 1, 1, 1, 1, 1, 1, 1, 1, 1, 1, 1, 1, 1, 1, 1, 1, 1, 1, 1, 1, 1, 1, 1, 1, 1, 1, 1, 1, 1, 1, 1, 1, 1, 1, 1, 1, 1, 1, 1, 1, 1, 1, 1, 1, 1, 1, 1, 1, 1, 1, 1, 1, 1, 1, 1, 1, 1, 1, 1, 1, 1, 1, 1, 1, 1, 1, 1, 1, 1, 1, 1, 1, 1, 1, 1, 1, 1, 1, 1, 1, 1, 1, 1, 1, 1, 1, 1, 1, 1, 1, 1, 1, 1, 1, 1, 1, 1, 1, 1, 1, 1, 1, 1, 1, 1, 1, 1, 1, 1, 1, 1, 1, 1, 1, 1, 1, 1, 1, 1, 1, 1, 1, 1, 1, 1, 1, 1, 1, 1, 1, 1, 1, 1, 1, 1, 1, 1, 1, 1, 1, 1, 1, 1, 1, 1, 1, 1, 1, 1, 1, 1, 1, 1, 1, 1, 1, 1, 0, 0, 0, 0, 0, 0, 0, 0, 0, 0, 0, 0, 0, 0, 0, 0, 0, 0, 0, 0, 0, 0, 0, 0, 1, 1, 1, 1, 1, 1, 1, 1, 1, 1, 1, 1, 1, 1, 1, 1, 1, 1, 1, 1, 1, 1, 1, 1, 1, 1, 1, 1, 1, 1, 1, 1, 1, 1, 1, 1, 1, 1, 1, 1, 1, 1, 1, 1, 1, 1, 1, 1, 1, 1, 1, 1, 1, 1, 1, 1, 1, 1, 1, 1, 1, 1, 1, 1, 1, 1, 1, 1, 1, 1, 1, 1, 1, 1, 1, 1, 1, 1, 1, 1, 1, 1, 1, 1, 1, 1, 1, 1, 0, 0, 0, 0, 0, 0, 0, 0, 0, 0, 0, 0, 0, 0, 0, 0, 0, 0, 0, 0, 0, 0, 0, 0, 0, 0, 0, 0, 0, 0, 0, 0, 0, 0, 0, 0, 0, 0, 0, 0, 0, 0, 2, 2, 2, 2, 0, 0, 0, 0, 0, 0, 0, 0, 0, 0, 0, 0, 0, 0, 0, 0, 0, 0, 0, 0, 0, 0, 0, 0, 0, 0, 0, 0, 0, 0, 0, 0, 0, 0, 0, 0, 0, 0, 0, 0, 0, 0, 2, 2, 2, 2, 0, 0, 0, 0, 0, 0, 0, 0, 0, 0, 0, 0, 0, 0, 0, 0, 0, 0, 0, 0, 0, 0, 0, 0, 0, 0, 0, 0, 0, 0, 0, 0, 0, 0, 0, 0, 0, 2, 2, 2, 2, 0, 0, 0, 0, 0, 0, 0, 0, 0, 0, 0, 0, 0, 0, 0, 0, 0, 0, 0, 0, 0, 0, 0, 0, 0, 0, 0, 0, 0, 0, 0, 0, 0, 0, 0, 0, 0, 0, 0, 0, 0, 0, 0, 0, 0, 0, 0, 2, 2, 2, 2, 0, 0, 0, 0, 0, 0, 0, 0, 0, 0])
me_double_light_outlet.materials.append(mat_gloss_white_plastic)
me_double_light_outlet.materials.append(mat_stainless_steel)
me_double_light_outlet.materials.append(mat_black_plastic)
me_double_light_outlet.use_remesh_preserve_volume = False
me_double_light_outlet.use_remesh_preserve_attributes = False
me_double_light_outlet.use_mirror_vertex_groups = False
me_double_light_outlet.update()

# ---- objects
ob_combo_4_gang = bpy.data.objects.new('Combo 4-Gang', me_double_light_outlet)

# ---- transforms, parenting, visibility, modifiers, constraints
ob_combo_4_gang.location = (0.0, 0.0, 0.0)
ob_combo_4_gang.lineart.crease_threshold = 0.0
_m = ob_combo_4_gang.modifiers.new('EdgeSplit', 'EDGE_SPLIT')

# ---- collection membership
col_collection_1.objects.link(ob_combo_4_gang)

# ---- scene / render settings (as saved in the file)
scene.frame_start = 1; scene.frame_end = 250; scene.frame_set(1)
scene.render.engine = 'CYCLES'
scene.render.resolution_percentage = 50
scene.render.dither_intensity = 0.0
scene.cycles.use_denoising = False
scene.cycles.samples = 10
scene.cycles.sampling_pattern = 'TABULATED_SOBOL'
scene.cycles.light_sampling_threshold = 0.0
scene.cycles.use_adaptive_sampling = False
scene.cycles.use_light_tree = False
scene.cycles.caustics_reflective = False
scene.cycles.caustics_refractive = False
scene.cycles.blur_glossy = 0.0
scene.cycles.max_bounces = 6
scene.cycles.transmission_bounces = 6
scene.cycles.transparent_max_bounces = 6
scene.cycles.pixel_filter_type = 'GAUSSIAN'
scene.cycles.sample_clamp_indirect = 0.0
scene.view_settings.view_transform = 'Standard'
bpy.context.view_layer.update()

# ---- added for rendering (the .blend has no active camera and no usable light): camera, sun
cam_auto = bpy.data.cameras.new('AutoCamera')
cam_auto.lens = 50.0
cam_auto.sensor_width = 36.0
cam_auto.clip_end = 1000.0
ob_auto_camera = bpy.data.objects.new('AutoCamera', cam_auto)
scene.collection.objects.link(ob_auto_camera)
ob_auto_camera.location = (0.327737, -0.274412, 0.235012)
ob_auto_camera.rotation_euler = (1.09748, -7.21219e-08, 0.694738)
scene.camera = ob_auto_camera
light_auto_sun = bpy.data.lights.new('AutoSun', 'SUN')
light_auto_sun.energy = 3.0
light_auto_sun.angle = 0.0523599
ob_auto_sun = bpy.data.objects.new('AutoSun', light_auto_sun)
scene.collection.objects.link(ob_auto_sun)
ob_auto_sun.rotation_euler = (0.872665, 0.174533, 0.523599)
bpy.context.view_layer.update()

